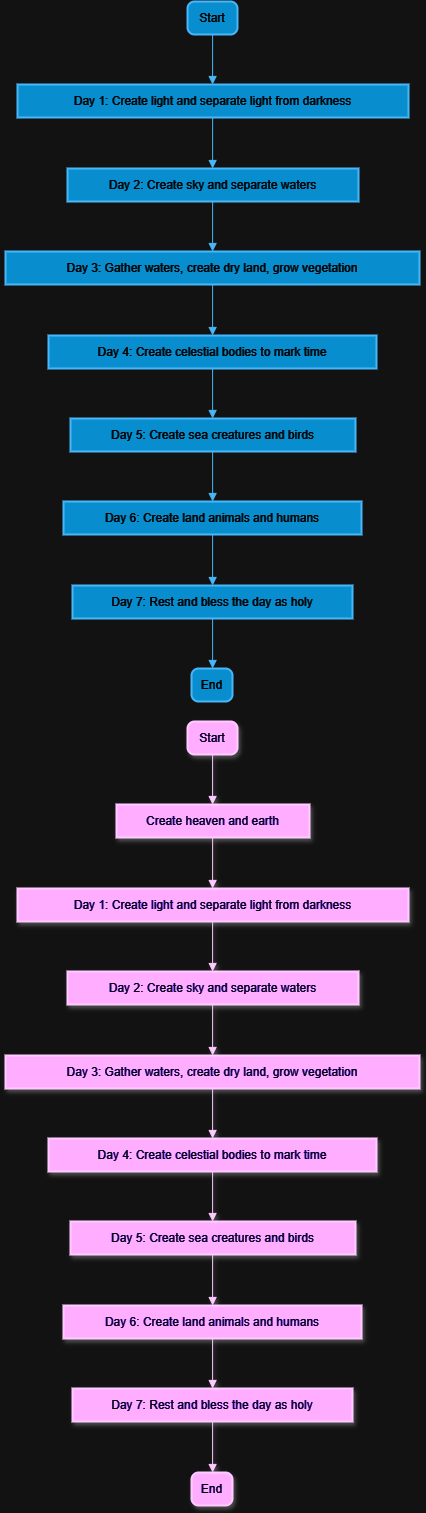

The diagram above was exported from draw.io. Its source (the exported page's mxGraphModel, read from the mxfile embedded in the PNG):
<mxGraphModel dx="1050" dy="603" grid="1" gridSize="10" guides="1" tooltips="1" connect="1" arrows="1" fold="1" page="1" pageScale="1" pageWidth="850" pageHeight="1100" math="0" shadow="0">
  <root>
    <mxCell id="0" />
    <mxCell id="1" parent="0" />
    <mxCell id="odQfb89xP90DqcRDC8Z--1" value="Start" style="rounded=1;absoluteArcSize=1;arcSize=14;whiteSpace=wrap;strokeWidth=2;fillColor=#1ba1e2;strokeColor=#006EAF;fontColor=#ffffff;" vertex="1" parent="1">
      <mxGeometry x="202" y="20" width="50" height="33" as="geometry" />
    </mxCell>
    <mxCell id="odQfb89xP90DqcRDC8Z--2" value="Day 1: Create light and separate light from darkness" style="whiteSpace=wrap;strokeWidth=2;fillColor=#1ba1e2;strokeColor=#006EAF;fontColor=#ffffff;" vertex="1" parent="1">
      <mxGeometry x="32" y="103" width="391" height="33" as="geometry" />
    </mxCell>
    <mxCell id="odQfb89xP90DqcRDC8Z--3" value="Day 2: Create sky and separate waters" style="whiteSpace=wrap;strokeWidth=2;fillColor=#1ba1e2;strokeColor=#006EAF;fontColor=#ffffff;" vertex="1" parent="1">
      <mxGeometry x="82" y="187" width="291" height="33" as="geometry" />
    </mxCell>
    <mxCell id="odQfb89xP90DqcRDC8Z--4" value="Day 3: Gather waters, create dry land, grow vegetation" style="whiteSpace=wrap;strokeWidth=2;fillColor=#1ba1e2;strokeColor=#006EAF;fontColor=#ffffff;" vertex="1" parent="1">
      <mxGeometry x="20" y="270" width="414" height="33" as="geometry" />
    </mxCell>
    <mxCell id="odQfb89xP90DqcRDC8Z--5" value="Day 4: Create celestial bodies to mark time" style="whiteSpace=wrap;strokeWidth=2;fillColor=#1ba1e2;strokeColor=#006EAF;fontColor=#ffffff;" vertex="1" parent="1">
      <mxGeometry x="63" y="354" width="328" height="33" as="geometry" />
    </mxCell>
    <mxCell id="odQfb89xP90DqcRDC8Z--6" value="Day 5: Create sea creatures and birds" style="whiteSpace=wrap;strokeWidth=2;fillColor=#1ba1e2;strokeColor=#006EAF;fontColor=#ffffff;" vertex="1" parent="1">
      <mxGeometry x="85" y="437" width="285" height="33" as="geometry" />
    </mxCell>
    <mxCell id="odQfb89xP90DqcRDC8Z--7" value="Day 6: Create land animals and humans" style="whiteSpace=wrap;strokeWidth=2;fillColor=#1ba1e2;strokeColor=#006EAF;fontColor=#ffffff;" vertex="1" parent="1">
      <mxGeometry x="78" y="520" width="298" height="33" as="geometry" />
    </mxCell>
    <mxCell id="odQfb89xP90DqcRDC8Z--8" value="Day 7: Rest and bless the day as holy" style="whiteSpace=wrap;strokeWidth=2;fillColor=#1ba1e2;strokeColor=#006EAF;fontColor=#ffffff;" vertex="1" parent="1">
      <mxGeometry x="87" y="604" width="280" height="33" as="geometry" />
    </mxCell>
    <mxCell id="odQfb89xP90DqcRDC8Z--9" value="End" style="rounded=1;absoluteArcSize=1;arcSize=14;whiteSpace=wrap;strokeWidth=2;fillColor=#1ba1e2;strokeColor=#006EAF;fontColor=#ffffff;" vertex="1" parent="1">
      <mxGeometry x="206" y="687" width="41" height="33" as="geometry" />
    </mxCell>
    <mxCell id="odQfb89xP90DqcRDC8Z--10" value="" style="curved=1;startArrow=none;endArrow=block;exitX=0.5022500610351562;exitY=1.0121212583599668;entryX=0.49900895921165683;entryY=0.012121258359966856;rounded=0;fillColor=#1ba1e2;strokeColor=#006EAF;" edge="1" parent="1" source="odQfb89xP90DqcRDC8Z--1" target="odQfb89xP90DqcRDC8Z--2">
      <mxGeometry relative="1" as="geometry">
        <Array as="points" />
      </mxGeometry>
    </mxCell>
    <mxCell id="odQfb89xP90DqcRDC8Z--11" value="" style="curved=1;startArrow=none;endArrow=block;exitX=0.49900895921165683;exitY=1.0242425167199336;entryX=0.49866839536686536;entryY=-0.006060513583096591;rounded=0;fillColor=#1ba1e2;strokeColor=#006EAF;" edge="1" parent="1" source="odQfb89xP90DqcRDC8Z--2" target="odQfb89xP90DqcRDC8Z--3">
      <mxGeometry relative="1" as="geometry">
        <Array as="points" />
      </mxGeometry>
    </mxCell>
    <mxCell id="odQfb89xP90DqcRDC8Z--12" value="" style="curved=1;startArrow=none;endArrow=block;exitX=0.49866839536686536;exitY=1.0060607447768704;entryX=0.5002717465018305;entryY=0.006060744776870265;rounded=0;fillColor=#1ba1e2;strokeColor=#006EAF;" edge="1" parent="1" source="odQfb89xP90DqcRDC8Z--3" target="odQfb89xP90DqcRDC8Z--4">
      <mxGeometry relative="1" as="geometry">
        <Array as="points" />
      </mxGeometry>
    </mxCell>
    <mxCell id="odQfb89xP90DqcRDC8Z--13" value="" style="curved=1;startArrow=none;endArrow=block;exitX=0.5002717465018305;exitY=1.0181820031368372;entryX=0.5003429971090178;entryY=-0.012121027166193182;rounded=0;fillColor=#1ba1e2;strokeColor=#006EAF;" edge="1" parent="1" source="odQfb89xP90DqcRDC8Z--4" target="odQfb89xP90DqcRDC8Z--5">
      <mxGeometry relative="1" as="geometry">
        <Array as="points" />
      </mxGeometry>
    </mxCell>
    <mxCell id="odQfb89xP90DqcRDC8Z--14" value="" style="curved=1;startArrow=none;endArrow=block;exitX=0.5003429971090178;exitY=1.0000002311937737;entryX=0.49864036158511515;entryY=2.3119377367424243e-7;rounded=0;fillColor=#1ba1e2;strokeColor=#006EAF;" edge="1" parent="1" source="odQfb89xP90DqcRDC8Z--5" target="odQfb89xP90DqcRDC8Z--6">
      <mxGeometry relative="1" as="geometry">
        <Array as="points" />
      </mxGeometry>
    </mxCell>
    <mxCell id="odQfb89xP90DqcRDC8Z--15" value="" style="curved=1;startArrow=none;endArrow=block;exitX=0.49864036158511515;exitY=1.0121214895537405;entryX=0.5003775270193215;entryY=0.01212148955374053;rounded=0;fillColor=#1ba1e2;strokeColor=#006EAF;" edge="1" parent="1" source="odQfb89xP90DqcRDC8Z--6" target="odQfb89xP90DqcRDC8Z--7">
      <mxGeometry relative="1" as="geometry">
        <Array as="points" />
      </mxGeometry>
    </mxCell>
    <mxCell id="odQfb89xP90DqcRDC8Z--16" value="" style="curved=1;startArrow=none;endArrow=block;exitX=0.5003775270193215;exitY=1.0242427479137073;entryX=0.5004017966134208;entryY=-0.006060282389322917;rounded=0;fillColor=#1ba1e2;strokeColor=#006EAF;" edge="1" parent="1" source="odQfb89xP90DqcRDC8Z--7" target="odQfb89xP90DqcRDC8Z--8">
      <mxGeometry relative="1" as="geometry">
        <Array as="points" />
      </mxGeometry>
    </mxCell>
    <mxCell id="odQfb89xP90DqcRDC8Z--17" value="" style="curved=1;startArrow=none;endArrow=block;exitX=0.5004017966134208;exitY=1.006060975970644;entryX=0.5149390988233613;entryY=0.006060975970643939;rounded=0;fillColor=#1ba1e2;strokeColor=#006EAF;" edge="1" parent="1" source="odQfb89xP90DqcRDC8Z--8" target="odQfb89xP90DqcRDC8Z--9">
      <mxGeometry relative="1" as="geometry">
        <Array as="points" />
      </mxGeometry>
    </mxCell>
    <mxCell id="odQfb89xP90DqcRDC8Z--18" value="Start" style="rounded=1;absoluteArcSize=1;arcSize=14;whiteSpace=wrap;strokeWidth=2;fillColor=#6a00ff;fontColor=#ffffff;strokeColor=#3700CC;shadow=1;" vertex="1" parent="1">
      <mxGeometry x="202" y="740" width="50" height="33" as="geometry" />
    </mxCell>
    <mxCell id="odQfb89xP90DqcRDC8Z--19" value="Create heaven and earth" style="whiteSpace=wrap;strokeWidth=2;fillColor=#6a00ff;fontColor=#ffffff;strokeColor=#3700CC;shadow=1;" vertex="1" parent="1">
      <mxGeometry x="131" y="823" width="193" height="33" as="geometry" />
    </mxCell>
    <mxCell id="odQfb89xP90DqcRDC8Z--20" value="Day 1: Create light and separate light from darkness" style="whiteSpace=wrap;strokeWidth=2;fillColor=#6a00ff;fontColor=#ffffff;strokeColor=#3700CC;shadow=1;" vertex="1" parent="1">
      <mxGeometry x="32" y="907" width="391" height="33" as="geometry" />
    </mxCell>
    <mxCell id="odQfb89xP90DqcRDC8Z--21" value="Day 2: Create sky and separate waters" style="whiteSpace=wrap;strokeWidth=2;fillColor=#6a00ff;fontColor=#ffffff;strokeColor=#3700CC;shadow=1;" vertex="1" parent="1">
      <mxGeometry x="82" y="990" width="291" height="33" as="geometry" />
    </mxCell>
    <mxCell id="odQfb89xP90DqcRDC8Z--22" value="Day 3: Gather waters, create dry land, grow vegetation" style="whiteSpace=wrap;strokeWidth=2;fillColor=#6a00ff;fontColor=#ffffff;strokeColor=#3700CC;shadow=1;" vertex="1" parent="1">
      <mxGeometry x="20" y="1074" width="414" height="33" as="geometry" />
    </mxCell>
    <mxCell id="odQfb89xP90DqcRDC8Z--23" value="Day 4: Create celestial bodies to mark time" style="whiteSpace=wrap;strokeWidth=2;fillColor=#6a00ff;fontColor=#ffffff;strokeColor=#3700CC;shadow=1;" vertex="1" parent="1">
      <mxGeometry x="63" y="1157" width="328" height="33" as="geometry" />
    </mxCell>
    <mxCell id="odQfb89xP90DqcRDC8Z--24" value="Day 5: Create sea creatures and birds" style="whiteSpace=wrap;strokeWidth=2;fillColor=#6a00ff;fontColor=#ffffff;strokeColor=#3700CC;shadow=1;" vertex="1" parent="1">
      <mxGeometry x="85" y="1240" width="285" height="33" as="geometry" />
    </mxCell>
    <mxCell id="odQfb89xP90DqcRDC8Z--25" value="Day 6: Create land animals and humans" style="whiteSpace=wrap;strokeWidth=2;fillColor=#6a00ff;fontColor=#ffffff;strokeColor=#3700CC;shadow=1;" vertex="1" parent="1">
      <mxGeometry x="78" y="1324" width="298" height="33" as="geometry" />
    </mxCell>
    <mxCell id="odQfb89xP90DqcRDC8Z--26" value="Day 7: Rest and bless the day as holy" style="whiteSpace=wrap;strokeWidth=2;fillColor=#6a00ff;fontColor=#ffffff;strokeColor=#3700CC;shadow=1;" vertex="1" parent="1">
      <mxGeometry x="87" y="1407" width="280" height="33" as="geometry" />
    </mxCell>
    <mxCell id="odQfb89xP90DqcRDC8Z--27" value="End" style="rounded=1;absoluteArcSize=1;arcSize=14;whiteSpace=wrap;strokeWidth=2;fillColor=#6a00ff;fontColor=#ffffff;strokeColor=#3700CC;shadow=1;" vertex="1" parent="1">
      <mxGeometry x="206" y="1491" width="41" height="33" as="geometry" />
    </mxCell>
    <mxCell id="odQfb89xP90DqcRDC8Z--28" value="" style="curved=1;startArrow=none;endArrow=block;exitX=0.5022500610351562;exitY=1.0121212583599668;entryX=0.49799224379149126;entryY=0.012121258359966856;rounded=0;fillColor=#6a00ff;strokeColor=#3700CC;shadow=1;" edge="1" parent="1" source="odQfb89xP90DqcRDC8Z--18" target="odQfb89xP90DqcRDC8Z--19">
      <mxGeometry relative="1" as="geometry">
        <Array as="points" />
      </mxGeometry>
    </mxCell>
    <mxCell id="odQfb89xP90DqcRDC8Z--29" value="" style="curved=1;startArrow=none;endArrow=block;exitX=0.49799224379149126;exitY=1.0242425167199336;entryX=0.49900895921165683;entryY=-0.006060513583096591;rounded=0;fillColor=#6a00ff;strokeColor=#3700CC;shadow=1;" edge="1" parent="1" source="odQfb89xP90DqcRDC8Z--19" target="odQfb89xP90DqcRDC8Z--20">
      <mxGeometry relative="1" as="geometry">
        <Array as="points" />
      </mxGeometry>
    </mxCell>
    <mxCell id="odQfb89xP90DqcRDC8Z--30" value="" style="curved=1;startArrow=none;endArrow=block;exitX=0.49900895921165683;exitY=1.0060607447768704;entryX=0.49866839536686536;entryY=0.006060744776870265;rounded=0;fillColor=#6a00ff;strokeColor=#3700CC;shadow=1;" edge="1" parent="1" source="odQfb89xP90DqcRDC8Z--20" target="odQfb89xP90DqcRDC8Z--21">
      <mxGeometry relative="1" as="geometry">
        <Array as="points" />
      </mxGeometry>
    </mxCell>
    <mxCell id="odQfb89xP90DqcRDC8Z--31" value="" style="curved=1;startArrow=none;endArrow=block;exitX=0.49866839536686536;exitY=1.0181820031368372;entryX=0.5002717465018305;entryY=-0.012121027166193182;rounded=0;fillColor=#6a00ff;strokeColor=#3700CC;shadow=1;" edge="1" parent="1" source="odQfb89xP90DqcRDC8Z--21" target="odQfb89xP90DqcRDC8Z--22">
      <mxGeometry relative="1" as="geometry">
        <Array as="points" />
      </mxGeometry>
    </mxCell>
    <mxCell id="odQfb89xP90DqcRDC8Z--32" value="" style="curved=1;startArrow=none;endArrow=block;exitX=0.5002717465018305;exitY=1.0000002311937737;entryX=0.5003429971090178;entryY=2.3119377367424243e-7;rounded=0;fillColor=#6a00ff;strokeColor=#3700CC;shadow=1;" edge="1" parent="1" source="odQfb89xP90DqcRDC8Z--22" target="odQfb89xP90DqcRDC8Z--23">
      <mxGeometry relative="1" as="geometry">
        <Array as="points" />
      </mxGeometry>
    </mxCell>
    <mxCell id="odQfb89xP90DqcRDC8Z--33" value="" style="curved=1;startArrow=none;endArrow=block;exitX=0.5003429971090178;exitY=1.0121214895537405;entryX=0.49864036158511515;entryY=0.01212148955374053;rounded=0;fillColor=#6a00ff;strokeColor=#3700CC;shadow=1;" edge="1" parent="1" source="odQfb89xP90DqcRDC8Z--23" target="odQfb89xP90DqcRDC8Z--24">
      <mxGeometry relative="1" as="geometry">
        <Array as="points" />
      </mxGeometry>
    </mxCell>
    <mxCell id="odQfb89xP90DqcRDC8Z--34" value="" style="curved=1;startArrow=none;endArrow=block;exitX=0.49864036158511515;exitY=1.0242427479137073;entryX=0.5003775270193215;entryY=-0.006060282389322917;rounded=0;fillColor=#6a00ff;strokeColor=#3700CC;shadow=1;" edge="1" parent="1" source="odQfb89xP90DqcRDC8Z--24" target="odQfb89xP90DqcRDC8Z--25">
      <mxGeometry relative="1" as="geometry">
        <Array as="points" />
      </mxGeometry>
    </mxCell>
    <mxCell id="odQfb89xP90DqcRDC8Z--35" value="" style="curved=1;startArrow=none;endArrow=block;exitX=0.5003775270193215;exitY=1.006060975970644;entryX=0.5004017966134208;entryY=0.006060975970643939;rounded=0;fillColor=#6a00ff;strokeColor=#3700CC;shadow=1;" edge="1" parent="1" source="odQfb89xP90DqcRDC8Z--25" target="odQfb89xP90DqcRDC8Z--26">
      <mxGeometry relative="1" as="geometry">
        <Array as="points" />
      </mxGeometry>
    </mxCell>
    <mxCell id="odQfb89xP90DqcRDC8Z--36" value="" style="curved=1;startArrow=none;endArrow=block;exitX=0.5004017966134208;exitY=1.0181822343306108;entryX=0.5149390988233613;entryY=-0.012120795972419508;rounded=0;fillColor=#6a00ff;strokeColor=#3700CC;shadow=1;" edge="1" parent="1" source="odQfb89xP90DqcRDC8Z--26" target="odQfb89xP90DqcRDC8Z--27">
      <mxGeometry relative="1" as="geometry">
        <Array as="points" />
      </mxGeometry>
    </mxCell>
  </root>
</mxGraphModel>